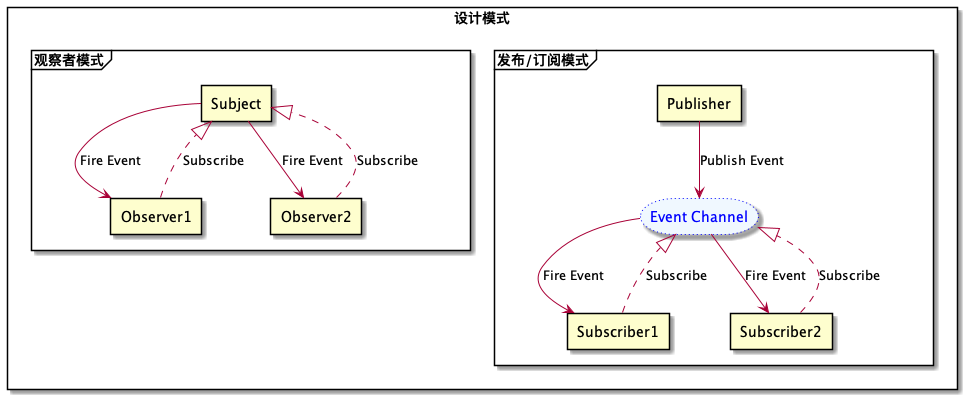

The diagram above was rendered by PlantUML. Its source (embedded in the PNG):
@startuml

rectangle "设计模式" {

    frame "发布/订阅模式" {
        rectangle Publisher
        rectangle Subscriber1
        rectangle Subscriber2

        storage "Event Channel" as EC #aliceblue;line:blue;line.dotted;text:blue

        Publisher --> EC : Publish Event

        EC --> Subscriber1 : Fire Event
        Subscriber1 ..|> EC : Subscribe

        EC --> Subscriber2 : Fire Event
        Subscriber2 ..|> EC : Subscribe
    }

    frame "观察者模式" {
        rectangle Subject
        rectangle Observer1
        rectangle Observer2

        Subject --> Observer1 : Fire Event
        Observer1 ..|> Subject : Subscribe

        Subject --> Observer2 : Fire Event
        Observer2 ..|> Subject : Subscribe
    }

}

@enduml